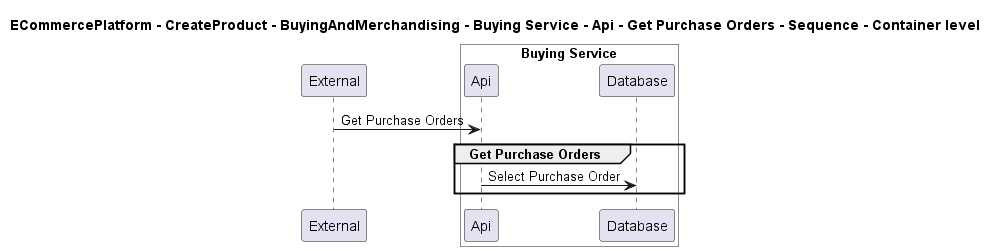

The diagram above was rendered by PlantUML. Its source (embedded in the PNG):
@startuml

title ECommercePlatform - CreateProduct - BuyingAndMerchandising - Buying Service - Api - Get Purchase Orders - Sequence - Container level

participant "External" as C4InterFlow.SoftwareSystems.ExternalSystem

box "Buying Service" #White
    participant "Api" as ECommercePlatform.CreateProduct.BuyingAndMerchandising.SoftwareSystems.BuyingService.Containers.Api
    participant "Database" as ECommercePlatform.CreateProduct.BuyingAndMerchandising.SoftwareSystems.BuyingService.Containers.Database
end box


C4InterFlow.SoftwareSystems.ExternalSystem -> ECommercePlatform.CreateProduct.BuyingAndMerchandising.SoftwareSystems.BuyingService.Containers.Api : Get Purchase Orders
group Get Purchase Orders
ECommercePlatform.CreateProduct.BuyingAndMerchandising.SoftwareSystems.BuyingService.Containers.Api -> ECommercePlatform.CreateProduct.BuyingAndMerchandising.SoftwareSystems.BuyingService.Containers.Database : Select Purchase Order
end


@enduml